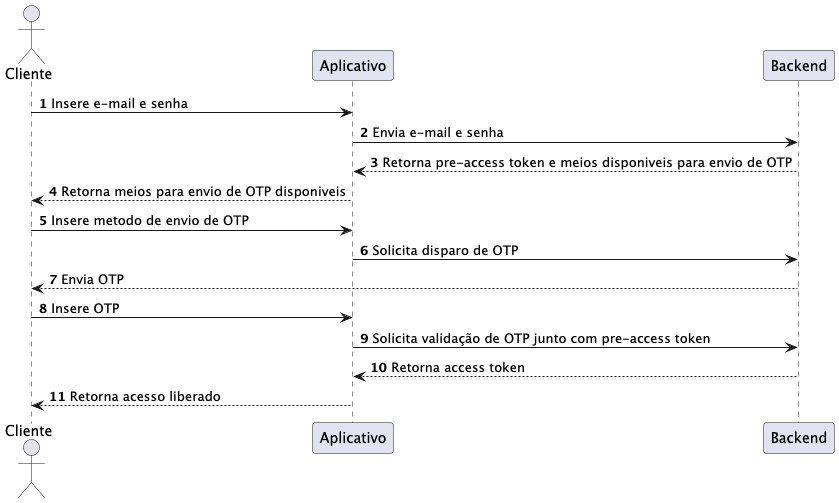

The diagram above was rendered by PlantUML. Its source (embedded in the PNG):
@startuml
'https://plantuml.com/sequence-diagram

autonumber

actor c AS "Cliente"
participant a as "Aplicativo"
participant b as "Backend"

c -> a : Insere e-mail e senha
a -> b : Envia e-mail e senha
b --> a : Retorna pre-access token e meios disponiveis para envio de OTP
a --> c : Retorna meios para envio de OTP disponiveis
c -> a : Insere metodo de envio de OTP
a -> b : Solicita disparo de OTP
b --> c : Envia OTP
c -> a : Insere OTP
a -> b : Solicita validação de OTP junto com pre-access token
b --> a : Retorna access token
a --> c : Retorna acesso liberado



@enduml